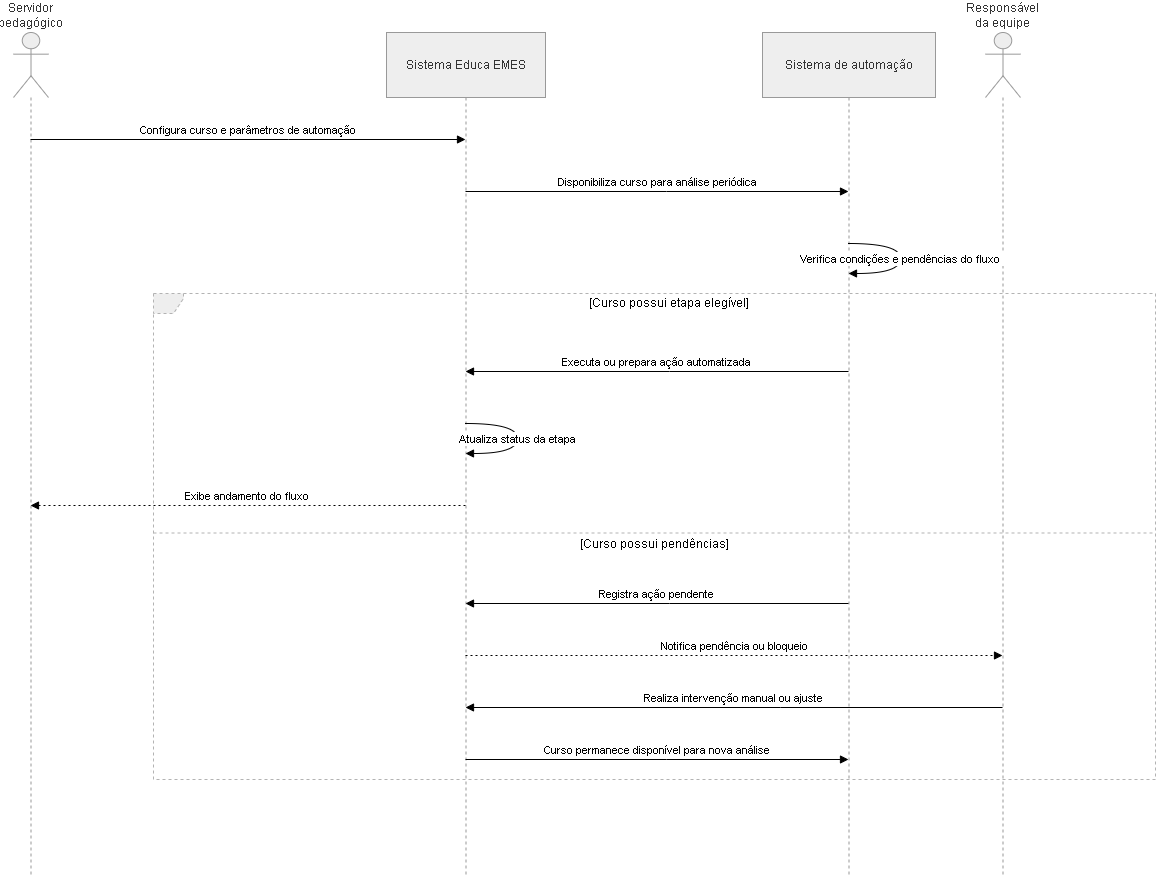

The diagram above was exported from draw.io. Its source (the exported page's mxGraphModel, read from the mxfile embedded in the PNG):
<mxGraphModel dx="1339" dy="1818" grid="1" gridSize="10" guides="1" tooltips="1" connect="1" arrows="1" fold="1" page="1" pageScale="1" pageWidth="850" pageHeight="1100" math="0" shadow="0">
  <root>
    <mxCell id="0" />
    <mxCell id="1" parent="0" />
    <mxCell id="rpAuRuohnJxjx-rGA2CH-228" edge="1" parent="1" style="curved=1;startArrow=ERmandOne;startSize=10;;endArrow=ERzeroToMany;endSize=10;;exitX=0;exitY=0.5;entryX=0.5;entryY=0;rounded=0;exitDx=0;exitDy=0;" value="CURSO_TEM_AGENDAS">
      <mxGeometry relative="1" as="geometry">
        <Array as="points" />
        <mxPoint x="110" y="66.5" as="sourcePoint" />
      </mxGeometry>
    </mxCell>
    <mxCell id="lKDxBrET4LznXZze2eXG-1160" parent="1" style="shape=umlLifeline;perimeter=lifelinePerimeter;whiteSpace=wrap;container=1;dropTarget=0;collapsible=0;recursiveResize=0;outlineConnect=0;portConstraint=eastwest;newEdgeStyle={&quot;edgeStyle&quot;:&quot;elbowEdgeStyle&quot;,&quot;elbow&quot;:&quot;vertical&quot;,&quot;curved&quot;:0,&quot;rounded&quot;:0};participant=umlActor;verticalAlign=bottom;labelPosition=center;verticalLabelPosition=top;align=center;size=65;fillColor=light-dark(#eeeeee,#1f2020);strokeColor=light-dark(#999999,#cccccc);fontColor=light-dark(#333333,#cccccc);" value="Servidor pedagógico" vertex="1">
      <mxGeometry height="842" width="35" x="20" y="20" as="geometry" />
    </mxCell>
    <mxCell id="lKDxBrET4LznXZze2eXG-1161" parent="1" style="shape=umlLifeline;perimeter=lifelinePerimeter;whiteSpace=wrap;container=1;dropTarget=0;collapsible=0;recursiveResize=0;outlineConnect=0;portConstraint=eastwest;newEdgeStyle={&quot;edgeStyle&quot;:&quot;elbowEdgeStyle&quot;,&quot;elbow&quot;:&quot;vertical&quot;,&quot;curved&quot;:0,&quot;rounded&quot;:0};size=65;fillColor=light-dark(#eeeeee,#1f2020);strokeColor=light-dark(#999999,#cccccc);fontColor=light-dark(#333333,#cccccc);" value="Sistema Educa EMES" vertex="1">
      <mxGeometry height="842" width="159" x="393" y="20" as="geometry" />
    </mxCell>
    <mxCell id="lKDxBrET4LznXZze2eXG-1162" parent="1" style="shape=umlLifeline;perimeter=lifelinePerimeter;whiteSpace=wrap;container=1;dropTarget=0;collapsible=0;recursiveResize=0;outlineConnect=0;portConstraint=eastwest;newEdgeStyle={&quot;edgeStyle&quot;:&quot;elbowEdgeStyle&quot;,&quot;elbow&quot;:&quot;vertical&quot;,&quot;curved&quot;:0,&quot;rounded&quot;:0};size=65;fillColor=light-dark(#eeeeee,#1f2020);strokeColor=light-dark(#999999,#cccccc);fontColor=light-dark(#333333,#cccccc);" value="Sistema de automação" vertex="1">
      <mxGeometry height="842" width="173" x="769" y="20" as="geometry" />
    </mxCell>
    <mxCell id="lKDxBrET4LznXZze2eXG-1163" parent="1" style="shape=umlLifeline;perimeter=lifelinePerimeter;whiteSpace=wrap;container=1;dropTarget=0;collapsible=0;recursiveResize=0;outlineConnect=0;portConstraint=eastwest;newEdgeStyle={&quot;edgeStyle&quot;:&quot;elbowEdgeStyle&quot;,&quot;elbow&quot;:&quot;vertical&quot;,&quot;curved&quot;:0,&quot;rounded&quot;:0};participant=umlActor;verticalAlign=bottom;labelPosition=center;verticalLabelPosition=top;align=center;size=65;fillColor=light-dark(#eeeeee,#1f2020);strokeColor=light-dark(#999999,#cccccc);fontColor=light-dark(#333333,#cccccc);" value="Responsável da equipe" vertex="1">
      <mxGeometry height="842" width="35" x="992" y="20" as="geometry" />
    </mxCell>
    <mxCell id="lKDxBrET4LznXZze2eXG-1164" parent="1" style="shape=umlFrame;dashed=1;pointerEvents=0;dropTarget=0;strokeColor=#B3B3B3;height=20;width=30;fillColor=light-dark(#eeeeee,#1f2020);fontColor=light-dark(#333333,#cccccc);" value="" vertex="1">
      <mxGeometry height="486" width="1002" x="160" y="281" as="geometry" />
    </mxCell>
    <mxCell id="lKDxBrET4LznXZze2eXG-1165" parent="lKDxBrET4LznXZze2eXG-1164" style="text;strokeColor=none;fillColor=none;align=center;verticalAlign=middle;whiteSpace=wrap;" value="[Curso possui etapa elegível]" vertex="1">
      <mxGeometry height="20" width="972" x="30" as="geometry" />
    </mxCell>
    <mxCell id="lKDxBrET4LznXZze2eXG-1166" parent="lKDxBrET4LznXZze2eXG-1164" style="shape=line;dashed=1;whiteSpace=wrap;verticalAlign=top;labelPosition=center;verticalLabelPosition=middle;align=center;strokeColor=#B3B3B3;" value="[Curso possui pendências]" vertex="1">
      <mxGeometry height="5" width="1002" y="237" as="geometry" />
    </mxCell>
    <mxCell id="lKDxBrET4LznXZze2eXG-1167" edge="1" parent="1" source="lKDxBrET4LznXZze2eXG-1160" style="verticalAlign=bottom;edgeStyle=elbowEdgeStyle;elbow=vertical;curved=0;rounded=0;endArrow=block;" target="lKDxBrET4LznXZze2eXG-1161" value="Configura curso e parâmetros de automação">
      <mxGeometry relative="1" as="geometry">
        <Array as="points">
          <mxPoint x="295" y="127" />
        </Array>
      </mxGeometry>
    </mxCell>
    <mxCell id="lKDxBrET4LznXZze2eXG-1168" edge="1" parent="1" source="lKDxBrET4LznXZze2eXG-1161" style="verticalAlign=bottom;edgeStyle=elbowEdgeStyle;elbow=vertical;curved=0;rounded=0;endArrow=block;" target="lKDxBrET4LznXZze2eXG-1162" value="Disponibiliza curso para análise periódica">
      <mxGeometry relative="1" as="geometry">
        <Array as="points">
          <mxPoint x="673" y="179" />
        </Array>
      </mxGeometry>
    </mxCell>
    <mxCell id="lKDxBrET4LznXZze2eXG-1169" edge="1" parent="1" source="lKDxBrET4LznXZze2eXG-1162" style="curved=1;endArrow=block;rounded=0;" target="lKDxBrET4LznXZze2eXG-1162" value="Verifica condições e pendências do fluxo">
      <mxGeometry relative="1" as="geometry">
        <Array as="points">
          <mxPoint x="907" y="231" />
          <mxPoint x="907" y="261" />
        </Array>
      </mxGeometry>
    </mxCell>
    <mxCell id="lKDxBrET4LznXZze2eXG-1170" edge="1" parent="1" source="lKDxBrET4LznXZze2eXG-1162" style="verticalAlign=bottom;edgeStyle=elbowEdgeStyle;elbow=vertical;curved=0;rounded=0;endArrow=block;" target="lKDxBrET4LznXZze2eXG-1161" value="Executa ou prepara ação automatizada">
      <mxGeometry relative="1" as="geometry">
        <Array as="points">
          <mxPoint x="676" y="359" />
        </Array>
      </mxGeometry>
    </mxCell>
    <mxCell id="lKDxBrET4LznXZze2eXG-1171" edge="1" parent="1" source="lKDxBrET4LznXZze2eXG-1161" style="curved=1;endArrow=block;rounded=0;" target="lKDxBrET4LznXZze2eXG-1161" value="Atualiza status da etapa">
      <mxGeometry relative="1" as="geometry">
        <Array as="points">
          <mxPoint x="524" y="411" />
          <mxPoint x="524" y="441" />
        </Array>
      </mxGeometry>
    </mxCell>
    <mxCell id="lKDxBrET4LznXZze2eXG-1172" edge="1" parent="1" source="lKDxBrET4LznXZze2eXG-1161" style="verticalAlign=bottom;edgeStyle=elbowEdgeStyle;elbow=vertical;curved=0;rounded=0;dashed=1;dashPattern=2 3;endArrow=block;" target="lKDxBrET4LznXZze2eXG-1160" value="Exibe andamento do fluxo">
      <mxGeometry relative="1" as="geometry">
        <Array as="points">
          <mxPoint x="298" y="493" />
        </Array>
      </mxGeometry>
    </mxCell>
    <mxCell id="lKDxBrET4LznXZze2eXG-1173" edge="1" parent="1" source="lKDxBrET4LznXZze2eXG-1162" style="verticalAlign=bottom;edgeStyle=elbowEdgeStyle;elbow=vertical;curved=0;rounded=0;endArrow=block;" target="lKDxBrET4LznXZze2eXG-1161" value="Registra ação pendente">
      <mxGeometry relative="1" as="geometry">
        <Array as="points">
          <mxPoint x="676" y="591" />
        </Array>
      </mxGeometry>
    </mxCell>
    <mxCell id="lKDxBrET4LznXZze2eXG-1174" edge="1" parent="1" source="lKDxBrET4LznXZze2eXG-1161" style="verticalAlign=bottom;edgeStyle=elbowEdgeStyle;elbow=vertical;curved=0;rounded=0;dashed=1;dashPattern=2 3;endArrow=block;" target="lKDxBrET4LznXZze2eXG-1163" value="Notifica pendência ou bloqueio">
      <mxGeometry relative="1" as="geometry">
        <Array as="points">
          <mxPoint x="784" y="643" />
        </Array>
      </mxGeometry>
    </mxCell>
    <mxCell id="lKDxBrET4LznXZze2eXG-1175" edge="1" parent="1" source="lKDxBrET4LznXZze2eXG-1163" style="verticalAlign=bottom;edgeStyle=elbowEdgeStyle;elbow=vertical;curved=0;rounded=0;endArrow=block;" target="lKDxBrET4LznXZze2eXG-1161" value="Realiza intervenção manual ou ajuste">
      <mxGeometry relative="1" as="geometry">
        <Array as="points">
          <mxPoint x="787" y="695" />
        </Array>
      </mxGeometry>
    </mxCell>
    <mxCell id="lKDxBrET4LznXZze2eXG-1176" edge="1" parent="1" source="lKDxBrET4LznXZze2eXG-1161" style="verticalAlign=bottom;edgeStyle=elbowEdgeStyle;elbow=vertical;curved=0;rounded=0;endArrow=block;" target="lKDxBrET4LznXZze2eXG-1162" value="Curso permanece disponível para nova análise">
      <mxGeometry relative="1" as="geometry">
        <Array as="points">
          <mxPoint x="673" y="747" />
        </Array>
      </mxGeometry>
    </mxCell>
  </root>
</mxGraphModel>